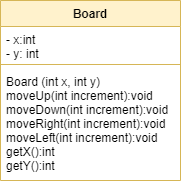

The diagram above was exported from draw.io. Its source (the exported page's mxGraphModel, read from the mxfile embedded in the PNG):
<mxGraphModel dx="880" dy="532" grid="1" gridSize="10" guides="1" tooltips="1" connect="1" arrows="1" fold="1" page="1" pageScale="1" pageWidth="827" pageHeight="1169" math="0" shadow="0">
  <root>
    <mxCell id="0" />
    <mxCell id="1" parent="0" />
    <mxCell id="xduGCMejDk_3TcDzNjA3-2" value="Board" style="swimlane;fontStyle=1;align=center;verticalAlign=top;childLayout=stackLayout;horizontal=1;startSize=26;horizontalStack=0;resizeParent=1;resizeParentMax=0;resizeLast=0;collapsible=1;marginBottom=0;fillColor=#fff2cc;strokeColor=#d6b656;" vertex="1" parent="1">
      <mxGeometry x="330" y="230" width="180" height="180" as="geometry" />
    </mxCell>
    <mxCell id="xduGCMejDk_3TcDzNjA3-3" value="- x:int&#10;- y: int" style="text;strokeColor=none;fillColor=none;align=left;verticalAlign=top;spacingLeft=4;spacingRight=4;overflow=hidden;rotatable=0;points=[[0,0.5],[1,0.5]];portConstraint=eastwest;" vertex="1" parent="xduGCMejDk_3TcDzNjA3-2">
      <mxGeometry y="26" width="180" height="34" as="geometry" />
    </mxCell>
    <mxCell id="xduGCMejDk_3TcDzNjA3-4" value="" style="line;strokeWidth=1;fillColor=none;align=left;verticalAlign=middle;spacingTop=-1;spacingLeft=3;spacingRight=3;rotatable=0;labelPosition=right;points=[];portConstraint=eastwest;strokeColor=inherit;" vertex="1" parent="xduGCMejDk_3TcDzNjA3-2">
      <mxGeometry y="60" width="180" height="8" as="geometry" />
    </mxCell>
    <mxCell id="xduGCMejDk_3TcDzNjA3-5" value="Board (int x, int y)&#10;moveUp(int increment):void&#10;moveDown(int increment):void&#10;moveRight(int increment):void&#10;moveLeft(int increment):void&#10;getX():int&#10;getY():int" style="text;strokeColor=none;fillColor=none;align=left;verticalAlign=top;spacingLeft=4;spacingRight=4;overflow=hidden;rotatable=0;points=[[0,0.5],[1,0.5]];portConstraint=eastwest;" vertex="1" parent="xduGCMejDk_3TcDzNjA3-2">
      <mxGeometry y="68" width="180" height="112" as="geometry" />
    </mxCell>
  </root>
</mxGraphModel>